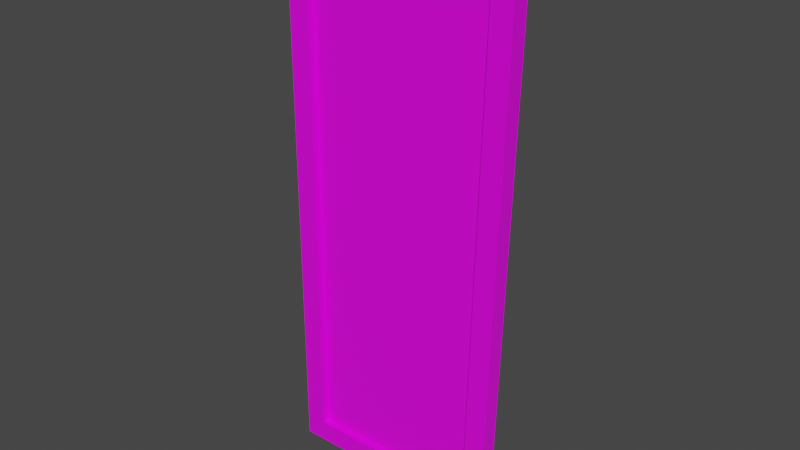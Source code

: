 # Source: Museum_Door.blend  (saved by Blender 4.3.34; exported with 4.5.12 LTS)
import bpy
from mathutils import Matrix  # noqa: F401  (used for matrix-valued properties, if any)

bpy.ops.wm.read_factory_settings(use_empty=True)
scene = bpy.context.scene
scene.name = 'Scene'

# ---- collections
col_collection = bpy.data.collections.new('Collection'); scene.collection.children.link(col_collection)

# ---- images (referenced by path relative to the original .blend; pixels are not part of the script)
import os
ASSET_DIR = os.environ.get("B2B_ASSET_DIR", "")  # directory of the original .blend (textures are referenced by path, not embedded)
HERE = os.path.dirname(os.path.abspath(__file__))  # packed textures are extracted next to this script under _unpacked/

def load_image(name, relpath, width, height, colorspace="sRGB"):
    """Load a texture the original file referenced (path relative to the .blend, or extracted next to this script)."""
    p = next((c for c in (os.path.join(HERE, relpath), os.path.join(ASSET_DIR, relpath)) if relpath and os.path.exists(c)), "")
    if p:
        img = bpy.data.images.load(p, check_existing=True)
        img.name = name
    else:  # same state as the original file: an image datablock whose file is absent (Cycles renders it pink)
        img = bpy.data.images.new(name, width, height)
        img.source = "FILE"
        img.filepath = "//" + (relpath or name)
    img.colorspace_settings.name = colorspace
    return img
img_props_psd = load_image('Props.psd', 'Props.psd', 1024, 1024, 'sRGB')

# ---- materials (node trees are filled in below, after node groups)
mat_material = bpy.data.materials.new('Material')
mat_material.alpha_threshold = 0.0
mat_material.use_transparent_shadow = False
mat_material.line_color = (0.0, 0.0, 0.0, 1.0)

# ---- material node trees
mat_material.use_nodes = True; mat_material.node_tree.nodes.clear()
_N = mat_material.node_tree.nodes; _L = mat_material.node_tree.links
n0 = _N.new('ShaderNodeOutputMaterial'); n0.name = 'Material Output'; n0.location = (300, 300)
n1 = _N.new('ShaderNodeBsdfPrincipled'); n1.name = 'Principled BSDF'; n1.location = (10, 300)
n1.distribution = 'GGX'
n1.subsurface_method = 'BURLEY'
n1.inputs[2].default_value = 0.4
n1.inputs[3].default_value = 1.45
n1.inputs[27].default_value = (0.0, 0.0, 0.0, 1.0)
n1.inputs[28].default_value = 1.0
n2 = _N.new('ShaderNodeTexImage'); n2.name = 'Image Texture'; n2.location = (-280, 280)
n2.image = img_props_psd
_L.new(n1.outputs[0], n0.inputs[0])
_L.new(n2.outputs[0], n1.inputs[0])
n0.is_active_output = True

# ---- world
world_world = bpy.data.worlds.new('World'); scene.world = world_world
world_world.use_nodes = True; world_world.node_tree.nodes.clear()
_N = world_world.node_tree.nodes; _L = world_world.node_tree.links
n0 = _N.new('ShaderNodeOutputWorld'); n0.name = 'World Output'; n0.location = (300, 300)
n1 = _N.new('ShaderNodeBackground'); n1.name = 'Background'; n1.location = (10, 300)
n1.inputs[0].default_value = (0.05088, 0.05088, 0.05088, 1.0)
_L.new(n1.outputs[0], n0.inputs[0])
n0.is_active_output = True
world_world.color = (0.05088, 0.05088, 0.05088)
world_world.use_sun_shadow = False
world_world.sun_shadow_jitter_overblur = 0.0

# ---- meshes
me_cube_001 = bpy.data.meshes.new('Cube.001')
me_cube_001.from_pydata([(0.0005181, -0.02112, 0.0), (0.1086, -0.00673, 2.702), (0.0005181, 0.0213, 0.0), (0.1086, -0.000534, 2.702), (1.11, -0.02112, 0.0), (1.069, -0.00673, 2.702), (1.11, 0.0213, 0.0), (1.069, -0.000534, 2.702), (-0.0003737, -0.02402, 2.811), (0.1095, -0.004057, 0.109), (-0.0003737, 0.0242, 2.811), (1.004, -0.003207, 0.109), (0.1095, -0.003207, 0.109), (1.181, 0.0242, 2.811), (1.181, -0.02402, 2.811), (0.0005181, -0.0395, -6.449e-05), (1.004, -0.004057, 0.109), (-0.0003737, -0.0424, 2.811), (1.181, -0.0424, 2.811), (1.11, -0.0395, -6.449e-05), (0.1095, -0.03962, 0.1089), (1.004, -0.03962, 0.1089), (0.1086, -0.04229, 2.702), (1.069, -0.04229, 2.702), (-0.0003737, 0.04314, 2.811), (0.0005181, 0.04025, -6.604e-05), (1.004, 0.04036, 0.1089), (0.1095, 0.04036, 0.1089), (1.181, 0.04314, 2.811), (1.11, 0.04025, -6.604e-05), (0.1086, 0.04303, 2.702), (1.069, 0.04303, 2.702)], [], [(0, 8, 10, 2), (12, 3, 7, 11), (6, 13, 14, 4), (16, 5, 1, 9), (13, 10, 8, 14), (1, 5, 23, 22), (7, 3, 30, 31), (13, 6, 29, 28), (2, 10, 24, 25), (6, 2, 25, 29), (16, 9, 20, 21), (8, 0, 15, 17), (9, 1, 22, 20), (20, 22, 17, 15), (23, 21, 19, 18), (21, 20, 15, 19), (22, 23, 18, 17), (5, 16, 21, 23), (14, 8, 17, 18), (4, 14, 18, 19), (0, 4, 19, 15), (30, 27, 25, 24), (27, 26, 29, 25), (31, 30, 24, 28), (26, 31, 28, 29), (12, 11, 26, 27), (3, 12, 27, 30), (11, 7, 31, 26), (10, 13, 28, 24)])
_uv = me_cube_001.uv_layers.new(name='UVMap')
_uv.uv.foreach_set('vector', [0.09863, 0.0248, 0.09863, 0.1666, 0.09603, 0.1666, 0.09603, 0.0248, 0.7943, 0.7041, 0.7943, 0.7062, 0.7942, 0.7062, 0.7942, 0.7041, 0.09911, 0.02659, 0.09911, 0.1687, 0.09583, 0.1687, 0.09583, 0.02659, 0.7942, 0.7071, 0.7942, 0.7138, 0.7941, 0.7138, 0.7941, 0.7071, 0.09879, 0.03794, 0.09664, 0.03794, 0.09664, 0.03154, 0.09879, 0.03154, 0.7942, 0.6724, 0.7943, 0.6724, 0.7943, 0.6724, 0.7942, 0.6724, 0.7944, 0.6881, 0.7945, 0.6881, 0.7945, 0.6881, 0.7944, 0.6881, 0.09911, 0.1687, 0.09911, 0.02659, 0.09911, 0.02659, 0.09911, 0.1687, 0.09603, 0.0248, 0.09603, 0.1666, 0.09603, 0.1666, 0.09603, 0.0248, 0.09708, 0.09394, 0.09708, 0.09394, 0.09708, 0.09394, 0.09708, 0.09394, 0.7943, 0.6711, 0.7942, 0.6711, 0.7942, 0.6711, 0.7943, 0.6711, 0.09863, 0.1666, 0.09863, 0.0248, 0.09863, 0.0248, 0.09863, 0.1666, 0.7942, 0.6711, 0.7942, 0.6724, 0.7942, 0.6724, 0.7942, 0.6711, 0.09677, 0.02939, 0.09677, 0.1618, 0.09661, 0.1674, 0.09661, 0.02382, 0.09817, 0.1618, 0.09816, 0.02939, 0.09833, 0.02382, 0.09833, 0.1674, 0.09816, 0.02939, 0.09677, 0.02939, 0.09661, 0.02382, 0.09833, 0.02382, 0.09677, 0.1618, 0.09817, 0.1618, 0.09833, 0.1674, 0.09661, 0.1674, 0.7943, 0.6724, 0.7943, 0.6711, 0.7943, 0.6711, 0.7943, 0.6724, 0.09879, 0.03154, 0.09664, 0.03154, 0.09664, 0.03154, 0.09879, 0.03154, 0.09583, 0.02659, 0.09583, 0.1687, 0.09583, 0.1687, 0.09583, 0.02659, 0.09708, 0.09394, 0.09708, 0.09394, 0.09708, 0.09394, 0.09708, 0.09394, 0.09822, 0.1609, 0.09821, 0.03262, 0.09845, 0.02723, 0.09845, 0.1663, 0.09821, 0.03262, 0.0962, 0.03262, 0.09595, 0.02723, 0.09845, 0.02723, 0.09619, 0.1609, 0.09822, 0.1609, 0.09845, 0.1663, 0.09595, 0.1663, 0.0962, 0.03262, 0.09619, 0.1609, 0.09595, 0.1663, 0.09595, 0.02723, 0.7945, 0.6861, 0.7944, 0.6861, 0.7944, 0.6861, 0.7945, 0.6861, 0.7945, 0.6881, 0.7945, 0.6861, 0.7945, 0.6861, 0.7945, 0.6881, 0.7944, 0.6861, 0.7944, 0.6881, 0.7944, 0.6881, 0.7944, 0.6861, 0.09664, 0.03794, 0.09879, 0.03794, 0.09879, 0.03794, 0.09664, 0.03794])
me_cube_001.materials.append(mat_material)
me_cube_001.use_remesh_fix_poles = True
me_cube_001.use_remesh_preserve_attributes = False
me_cube_001.update()

# ---- objects
ob_cube = bpy.data.objects.new('Cube', me_cube_001)

# ---- transforms, parenting, visibility, modifiers, constraints
ob_cube.location = (0.0, 0.0, 0.0)

# ---- collection membership
col_collection.objects.link(ob_cube)

# ---- scene / render settings (as saved in the file)
scene.frame_start = 1; scene.frame_end = 250; scene.frame_set(1)
scene.render.engine = 'BLENDER_EEVEE_NEXT'
scene.cycles.use_denoising = False
scene.cycles.samples = 128
scene.cycles.sampling_pattern = 'TABULATED_SOBOL'
scene.cycles.use_adaptive_sampling = False
scene.cycles.use_light_tree = False
scene.view_settings.view_transform = 'Filmic'
bpy.context.view_layer.update()

# ---- added for rendering (the .blend has no active camera and no usable light): camera, sun
cam_auto = bpy.data.cameras.new('AutoCamera')
cam_auto.lens = 50.0
cam_auto.sensor_width = 36.0
cam_auto.clip_end = 1000.0
ob_auto_camera = bpy.data.objects.new('AutoCamera', cam_auto)
scene.collection.objects.link(ob_auto_camera)
ob_auto_camera.location = (3.41246, -3.38629, 3.66321)
ob_auto_camera.rotation_euler = (1.09748, -7.21219e-08, 0.694738)
scene.camera = ob_auto_camera
light_auto_sun = bpy.data.lights.new('AutoSun', 'SUN')
light_auto_sun.energy = 3.0
light_auto_sun.angle = 0.0523599
ob_auto_sun = bpy.data.objects.new('AutoSun', light_auto_sun)
scene.collection.objects.link(ob_auto_sun)
ob_auto_sun.rotation_euler = (0.872665, 0.174533, 0.523599)
bpy.context.view_layer.update()
